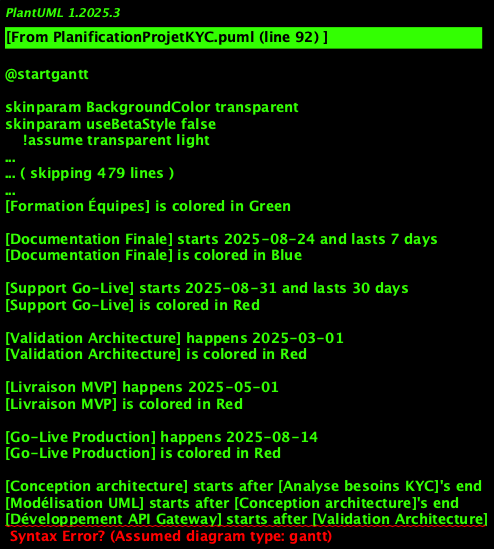

The diagram above was rendered by PlantUML. Its source (embedded in the PNG):
@startgantt
!theme aws-orange
title Planification Projet KYC - Architecture Complète

Project starts 2025-01-01

' === PHASE 1: ANALYSE ET CONCEPTION ===
[Analyse besoins KYC] starts 2025-01-01 and lasts 15 days
[Analyse besoins KYC] is colored in Blue

[Conception architecture] starts 2025-01-16 and lasts 20 days
[Conception architecture] is colored in Blue

[Modélisation UML] starts 2025-02-05 and lasts 25 days
[Modélisation UML] is colored in Blue

' === PHASE 2: DÉVELOPPEMENT SERVICES ===
[Développement API Gateway] starts 2025-03-02 and lasts 30 days
[Développement API Gateway] is colored in Green

[Développement Orchestrateur] starts 2025-03-02 and lasts 35 days
[Développement Orchestrateur] is colored in Green

[Services Métier Core] starts 2025-03-15 and lasts 40 days
[Services Métier Core] is colored in Green

[Services Techniques] starts 2025-04-01 and lasts 30 days
[Services Techniques] is colored in Green

' === PHASE 3: INFRASTRUCTURE ===
[Setup Infrastructure] starts 2025-03-01 and lasts 20 days
[Setup Infrastructure] is colored in Purple

[Configuration BDD] starts 2025-03-21 and lasts 15 days
[Configuration BDD] is colored in Purple

[Mise en place Cache] starts 2025-04-05 and lasts 10 days
[Mise en place Cache] is colored in Purple

[Configuration Queue] starts 2025-04-15 and lasts 8 days
[Configuration Queue] is colored in Purple

' === PHASE 4: TESTS ===
[Tests Unitaires] starts 2025-04-20 and lasts 20 days
[Tests Unitaires] is colored in Yellow

[Tests Intégration] starts 2025-05-10 and lasts 25 days
[Tests Intégration] is colored in Yellow

[Tests End-to-End] starts 2025-06-04 and lasts 20 days
[Tests End-to-End] is colored in Yellow

[Tests Performance] starts 2025-06-24 and lasts 15 days
[Tests Performance] is colored in Red

' === PHASE 5: DÉPLOIEMENT ===
[Préparation Prod] starts 2025-07-09 and lasts 10 days
[Préparation Prod] is colored in Purple

[Déploiement UAT] starts 2025-07-19 and lasts 7 days
[Déploiement UAT] is colored in Purple

[Tests UAT] starts 2025-07-26 and lasts 14 days
[Tests UAT] is colored in Yellow

[Déploiement Production] starts 2025-08-09 and lasts 5 days
[Déploiement Production] is colored in Red

' === PHASE 6: SUPPORT ET MAINTENANCE ===
[Formation Équipes] starts 2025-08-14 and lasts 10 days
[Formation Équipes] is colored in Green

[Documentation Finale] starts 2025-08-24 and lasts 7 days
[Documentation Finale] is colored in Blue

[Support Go-Live] starts 2025-08-31 and lasts 30 days
[Support Go-Live] is colored in Red

' === JALONS CRITIQUES ===
[Validation Architecture] happens 2025-03-01
[Validation Architecture] is colored in Red

[Livraison MVP] happens 2025-05-01
[Livraison MVP] is colored in Red

[Go-Live Production] happens 2025-08-14
[Go-Live Production] is colored in Red

' === DÉPENDANCES ===
[Conception architecture] starts after [Analyse besoins KYC]'s end
[Modélisation UML] starts after [Conception architecture]'s end
[Développement API Gateway] starts after [Validation Architecture]
[Développement Orchestrateur] starts after [Validation Architecture]
[Services Métier Core] starts after [Développement API Gateway]'s end
[Services Techniques] starts after [Services Métier Core]'s end
[Configuration BDD] starts after [Setup Infrastructure]'s end
[Tests Unitaires] starts after [Services Techniques]'s end
[Tests Intégration] starts after [Tests Unitaires]'s end
[Tests End-to-End] starts after [Tests Intégration]'s end
[Déploiement UAT] starts after [Préparation Prod]'s end
[Tests UAT] starts after [Déploiement UAT]'s end
[Déploiement Production] starts after [Tests UAT]'s end

@endgantt